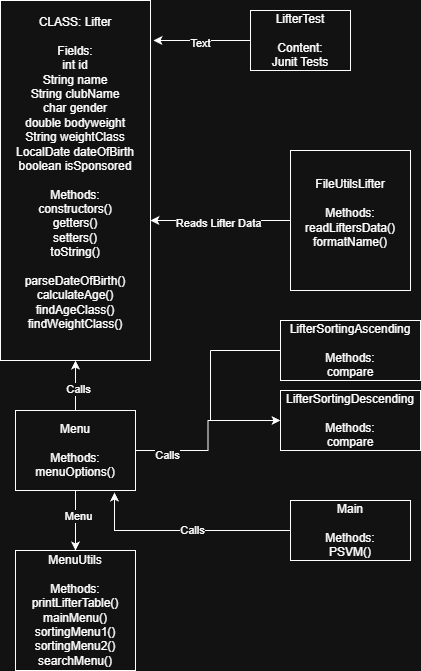

The diagram above was exported from draw.io. Its source (the exported page's mxGraphModel, read from the mxfile embedded in the PNG):
<mxGraphModel dx="1678" dy="874" grid="1" gridSize="10" guides="1" tooltips="1" connect="1" arrows="1" fold="1" page="1" pageScale="1" pageWidth="827" pageHeight="1169" math="0" shadow="0">
  <root>
    <mxCell id="0" />
    <mxCell id="1" parent="0" />
    <mxCell id="4fsTgpYRIGxjIuOaZcuI-22" value="&lt;div&gt;CLASS: Lifter&lt;/div&gt;&lt;div&gt;&lt;br&gt;&lt;/div&gt;&lt;div&gt;Fields:&lt;/div&gt;&lt;div&gt;int id&lt;/div&gt;&lt;div&gt;String name&lt;/div&gt;&lt;div&gt;String clubName&lt;/div&gt;&lt;div&gt;char gender&lt;/div&gt;&lt;div&gt;double bodyweight&lt;/div&gt;&lt;div&gt;String weightClass&lt;/div&gt;&lt;div&gt;LocalDate dateOfBirth&lt;/div&gt;&lt;div&gt;boolean isSponsored&lt;/div&gt;&lt;div&gt;&lt;br&gt;&lt;/div&gt;&lt;div&gt;Methods:&lt;/div&gt;&lt;div&gt;constructors()&lt;/div&gt;&lt;div&gt;getters()&lt;/div&gt;&lt;div&gt;setters()&lt;/div&gt;&lt;div&gt;toString()&lt;/div&gt;&lt;div&gt;&lt;br&gt;&lt;/div&gt;&lt;div&gt;parseDateOfBirth()&lt;/div&gt;&lt;div&gt;calculateAge()&lt;/div&gt;&lt;div&gt;findAgeClass()&lt;/div&gt;&lt;div&gt;findWeightClass()&lt;/div&gt;&lt;div&gt;&lt;br&gt;&lt;/div&gt;" style="rounded=0;whiteSpace=wrap;html=1;" parent="1" vertex="1">
      <mxGeometry x="50" y="90" width="150" height="360" as="geometry" />
    </mxCell>
    <mxCell id="4fsTgpYRIGxjIuOaZcuI-23" value="LifterTest&lt;div&gt;&lt;br&gt;&lt;/div&gt;&lt;div&gt;Content:&lt;/div&gt;&lt;div&gt;Junit Tests&lt;/div&gt;" style="rounded=0;whiteSpace=wrap;html=1;" parent="1" vertex="1">
      <mxGeometry x="300" y="100" width="100" height="60" as="geometry" />
    </mxCell>
    <mxCell id="4fsTgpYRIGxjIuOaZcuI-24" style="edgeStyle=orthogonalEdgeStyle;rounded=0;orthogonalLoop=1;jettySize=auto;html=1;exitX=0;exitY=0.5;exitDx=0;exitDy=0;entryX=1.02;entryY=0.111;entryDx=0;entryDy=0;entryPerimeter=0;" parent="1" source="4fsTgpYRIGxjIuOaZcuI-23" target="4fsTgpYRIGxjIuOaZcuI-22" edge="1">
      <mxGeometry relative="1" as="geometry" />
    </mxCell>
    <mxCell id="4fsTgpYRIGxjIuOaZcuI-25" value="Text" style="edgeLabel;html=1;align=center;verticalAlign=middle;resizable=0;points=[];" parent="4fsTgpYRIGxjIuOaZcuI-24" vertex="1" connectable="0">
      <mxGeometry x="0.0515" y="2" relative="1" as="geometry">
        <mxPoint as="offset" />
      </mxGeometry>
    </mxCell>
    <mxCell id="4fsTgpYRIGxjIuOaZcuI-27" value="FileUtilsLifter&lt;div&gt;&lt;br&gt;&lt;/div&gt;&lt;div&gt;Methods:&lt;/div&gt;&lt;div&gt;readLiftersData()&lt;/div&gt;&lt;div&gt;formatName()&lt;/div&gt;&lt;div&gt;&lt;br&gt;&lt;/div&gt;" style="rounded=0;whiteSpace=wrap;html=1;" parent="1" vertex="1">
      <mxGeometry x="340" y="240" width="120" height="140" as="geometry" />
    </mxCell>
    <mxCell id="4fsTgpYRIGxjIuOaZcuI-28" style="edgeStyle=orthogonalEdgeStyle;rounded=0;orthogonalLoop=1;jettySize=auto;html=1;exitX=0;exitY=0.5;exitDx=0;exitDy=0;entryX=1;entryY=0.611;entryDx=0;entryDy=0;entryPerimeter=0;" parent="1" source="4fsTgpYRIGxjIuOaZcuI-27" target="4fsTgpYRIGxjIuOaZcuI-22" edge="1">
      <mxGeometry relative="1" as="geometry" />
    </mxCell>
    <mxCell id="4fsTgpYRIGxjIuOaZcuI-29" value="Reads Lifter Data" style="edgeLabel;html=1;align=center;verticalAlign=middle;resizable=0;points=[];" parent="4fsTgpYRIGxjIuOaZcuI-28" vertex="1" connectable="0">
      <mxGeometry x="0.0444" y="2" relative="1" as="geometry">
        <mxPoint as="offset" />
      </mxGeometry>
    </mxCell>
    <mxCell id="4fsTgpYRIGxjIuOaZcuI-30" value="LifterSortingAscending&lt;div&gt;&lt;br&gt;&lt;/div&gt;&lt;div&gt;Methods:&lt;/div&gt;&lt;div&gt;compare&lt;/div&gt;" style="rounded=0;whiteSpace=wrap;html=1;" parent="1" vertex="1">
      <mxGeometry x="330" y="410" width="140" height="60" as="geometry" />
    </mxCell>
    <mxCell id="4fsTgpYRIGxjIuOaZcuI-31" value="LifterSortingDescending&lt;div&gt;&lt;br&gt;&lt;/div&gt;&lt;div&gt;Methods:&lt;/div&gt;&lt;div&gt;compare&lt;/div&gt;" style="rounded=0;whiteSpace=wrap;html=1;" parent="1" vertex="1">
      <mxGeometry x="330" y="480" width="140" height="60" as="geometry" />
    </mxCell>
    <mxCell id="4fsTgpYRIGxjIuOaZcuI-34" value="" style="endArrow=none;html=1;rounded=0;exitX=0;exitY=0.5;exitDx=0;exitDy=0;" parent="1" source="4fsTgpYRIGxjIuOaZcuI-30" edge="1">
      <mxGeometry width="50" height="50" relative="1" as="geometry">
        <mxPoint x="390" y="410" as="sourcePoint" />
        <mxPoint x="260" y="440" as="targetPoint" />
      </mxGeometry>
    </mxCell>
    <mxCell id="4fsTgpYRIGxjIuOaZcuI-37" style="edgeStyle=orthogonalEdgeStyle;rounded=0;orthogonalLoop=1;jettySize=auto;html=1;exitX=1;exitY=0.5;exitDx=0;exitDy=0;entryX=0;entryY=0.5;entryDx=0;entryDy=0;" parent="1" source="4fsTgpYRIGxjIuOaZcuI-36" target="4fsTgpYRIGxjIuOaZcuI-31" edge="1">
      <mxGeometry relative="1" as="geometry" />
    </mxCell>
    <mxCell id="4fsTgpYRIGxjIuOaZcuI-39" value="Calls" style="edgeLabel;html=1;align=center;verticalAlign=middle;resizable=0;points=[];" parent="4fsTgpYRIGxjIuOaZcuI-37" vertex="1" connectable="0">
      <mxGeometry x="-0.6343" y="-4" relative="1" as="geometry">
        <mxPoint as="offset" />
      </mxGeometry>
    </mxCell>
    <mxCell id="4fsTgpYRIGxjIuOaZcuI-40" style="edgeStyle=orthogonalEdgeStyle;rounded=0;orthogonalLoop=1;jettySize=auto;html=1;exitX=0.5;exitY=0;exitDx=0;exitDy=0;entryX=0.5;entryY=1;entryDx=0;entryDy=0;" parent="1" source="4fsTgpYRIGxjIuOaZcuI-36" target="4fsTgpYRIGxjIuOaZcuI-22" edge="1">
      <mxGeometry relative="1" as="geometry" />
    </mxCell>
    <mxCell id="4fsTgpYRIGxjIuOaZcuI-41" value="Calls" style="edgeLabel;html=1;align=center;verticalAlign=middle;resizable=0;points=[];" parent="4fsTgpYRIGxjIuOaZcuI-40" vertex="1" connectable="0">
      <mxGeometry x="-0.16" y="-2" relative="1" as="geometry">
        <mxPoint as="offset" />
      </mxGeometry>
    </mxCell>
    <mxCell id="4fsTgpYRIGxjIuOaZcuI-43" style="edgeStyle=orthogonalEdgeStyle;rounded=0;orthogonalLoop=1;jettySize=auto;html=1;exitX=0.5;exitY=1;exitDx=0;exitDy=0;entryX=0.5;entryY=0;entryDx=0;entryDy=0;" parent="1" source="4fsTgpYRIGxjIuOaZcuI-36" target="4fsTgpYRIGxjIuOaZcuI-42" edge="1">
      <mxGeometry relative="1" as="geometry" />
    </mxCell>
    <mxCell id="4fsTgpYRIGxjIuOaZcuI-44" value="Menu" style="edgeLabel;html=1;align=center;verticalAlign=middle;resizable=0;points=[];" parent="4fsTgpYRIGxjIuOaZcuI-43" vertex="1" connectable="0">
      <mxGeometry x="-0.1333" y="2" relative="1" as="geometry">
        <mxPoint as="offset" />
      </mxGeometry>
    </mxCell>
    <mxCell id="4fsTgpYRIGxjIuOaZcuI-36" value="Menu&lt;div&gt;&lt;br&gt;&lt;/div&gt;&lt;div&gt;Methods:&lt;/div&gt;&lt;div&gt;menuOptions()&lt;/div&gt;" style="rounded=0;whiteSpace=wrap;html=1;" parent="1" vertex="1">
      <mxGeometry x="65" y="500" width="120" height="80" as="geometry" />
    </mxCell>
    <mxCell id="4fsTgpYRIGxjIuOaZcuI-38" value="" style="endArrow=none;html=1;rounded=0;" parent="1" edge="1">
      <mxGeometry width="50" height="50" relative="1" as="geometry">
        <mxPoint x="260" y="440" as="sourcePoint" />
        <mxPoint x="260" y="510" as="targetPoint" />
      </mxGeometry>
    </mxCell>
    <mxCell id="4fsTgpYRIGxjIuOaZcuI-42" value="MenuUtils&lt;div&gt;&lt;br&gt;&lt;/div&gt;&lt;div&gt;Methods:&lt;/div&gt;&lt;div&gt;printLifterTable()&lt;/div&gt;&lt;div&gt;mainMenu()&lt;/div&gt;&lt;div&gt;sortingMenu1()&lt;/div&gt;&lt;div&gt;sortingMenu2()&lt;/div&gt;&lt;div&gt;searchMenu()&lt;/div&gt;" style="rounded=0;whiteSpace=wrap;html=1;" parent="1" vertex="1">
      <mxGeometry x="65" y="640" width="120" height="120" as="geometry" />
    </mxCell>
    <mxCell id="4fsTgpYRIGxjIuOaZcuI-45" value="Main&lt;div&gt;&lt;br&gt;&lt;/div&gt;&lt;div&gt;Methods:&lt;/div&gt;&lt;div&gt;PSVM()&lt;/div&gt;" style="rounded=0;whiteSpace=wrap;html=1;" parent="1" vertex="1">
      <mxGeometry x="340" y="590" width="120" height="60" as="geometry" />
    </mxCell>
    <mxCell id="4fsTgpYRIGxjIuOaZcuI-46" style="edgeStyle=orthogonalEdgeStyle;rounded=0;orthogonalLoop=1;jettySize=auto;html=1;exitX=0;exitY=0.5;exitDx=0;exitDy=0;entryX=0.825;entryY=1.025;entryDx=0;entryDy=0;entryPerimeter=0;" parent="1" source="4fsTgpYRIGxjIuOaZcuI-45" target="4fsTgpYRIGxjIuOaZcuI-36" edge="1">
      <mxGeometry relative="1" as="geometry" />
    </mxCell>
    <mxCell id="4fsTgpYRIGxjIuOaZcuI-47" value="Calls" style="edgeLabel;html=1;align=center;verticalAlign=middle;resizable=0;points=[];" parent="4fsTgpYRIGxjIuOaZcuI-46" vertex="1" connectable="0">
      <mxGeometry x="-0.0748" y="-1" relative="1" as="geometry">
        <mxPoint as="offset" />
      </mxGeometry>
    </mxCell>
  </root>
</mxGraphModel>